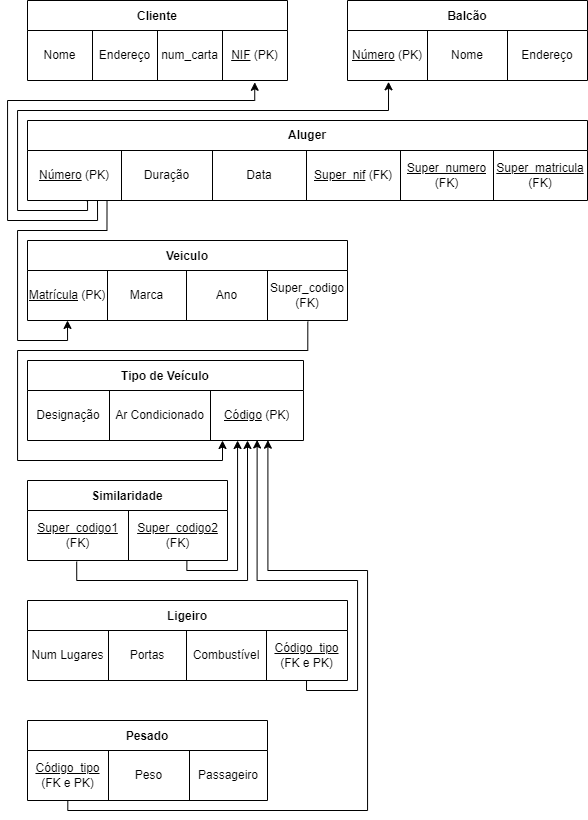

The diagram above was exported from draw.io. Its source (the exported page's mxGraphModel, read from the mxfile embedded in the PNG):
<mxGraphModel dx="1673" dy="1008" grid="1" gridSize="10" guides="1" tooltips="1" connect="1" arrows="1" fold="1" page="1" pageScale="1" pageWidth="827" pageHeight="1169" math="0" shadow="0">
  <root>
    <mxCell id="0" />
    <mxCell id="1" parent="0" />
    <mxCell id="2RSAtowy67wl-P5qB3Wk-16" value="Cliente" style="shape=table;startSize=30;container=1;collapsible=0;childLayout=tableLayout;fontStyle=1;align=center;" parent="1" vertex="1">
      <mxGeometry x="120" y="160" width="260" height="80" as="geometry" />
    </mxCell>
    <mxCell id="2RSAtowy67wl-P5qB3Wk-17" value="" style="shape=tableRow;horizontal=0;startSize=0;swimlaneHead=0;swimlaneBody=0;top=0;left=0;bottom=0;right=0;collapsible=0;dropTarget=0;fillColor=none;points=[[0,0.5],[1,0.5]];portConstraint=eastwest;" parent="2RSAtowy67wl-P5qB3Wk-16" vertex="1">
      <mxGeometry y="30" width="260" height="50" as="geometry" />
    </mxCell>
    <mxCell id="2RSAtowy67wl-P5qB3Wk-18" value="Nome" style="shape=partialRectangle;html=1;whiteSpace=wrap;connectable=0;fillColor=none;top=0;left=0;bottom=0;right=0;overflow=hidden;" parent="2RSAtowy67wl-P5qB3Wk-17" vertex="1">
      <mxGeometry width="65" height="50" as="geometry">
        <mxRectangle width="65" height="50" as="alternateBounds" />
      </mxGeometry>
    </mxCell>
    <mxCell id="2RSAtowy67wl-P5qB3Wk-19" value="Endereço" style="shape=partialRectangle;html=1;whiteSpace=wrap;connectable=0;fillColor=none;top=0;left=0;bottom=0;right=0;overflow=hidden;" parent="2RSAtowy67wl-P5qB3Wk-17" vertex="1">
      <mxGeometry x="65" width="65" height="50" as="geometry">
        <mxRectangle width="65" height="50" as="alternateBounds" />
      </mxGeometry>
    </mxCell>
    <mxCell id="2RSAtowy67wl-P5qB3Wk-20" value="num_carta" style="shape=partialRectangle;html=1;whiteSpace=wrap;connectable=0;fillColor=none;top=0;left=0;bottom=0;right=0;overflow=hidden;" parent="2RSAtowy67wl-P5qB3Wk-17" vertex="1">
      <mxGeometry x="130" width="65" height="50" as="geometry">
        <mxRectangle width="65" height="50" as="alternateBounds" />
      </mxGeometry>
    </mxCell>
    <mxCell id="2RSAtowy67wl-P5qB3Wk-29" value="&lt;u&gt;NIF&lt;/u&gt;&amp;nbsp;(PK)" style="shape=partialRectangle;html=1;whiteSpace=wrap;connectable=0;fillColor=none;top=0;left=0;bottom=0;right=0;overflow=hidden;" parent="2RSAtowy67wl-P5qB3Wk-17" vertex="1">
      <mxGeometry x="195" width="65" height="50" as="geometry">
        <mxRectangle width="65" height="50" as="alternateBounds" />
      </mxGeometry>
    </mxCell>
    <mxCell id="ERjMM8lQykCj0V32fZu7-1" value="Aluger" style="shape=table;startSize=30;container=1;collapsible=0;childLayout=tableLayout;fontStyle=1;align=center;whiteSpace=wrap;" parent="1" vertex="1">
      <mxGeometry x="120" y="280" width="560" height="80" as="geometry" />
    </mxCell>
    <mxCell id="ERjMM8lQykCj0V32fZu7-2" value="" style="shape=tableRow;horizontal=0;startSize=0;swimlaneHead=0;swimlaneBody=0;top=0;left=0;bottom=0;right=0;collapsible=0;dropTarget=0;fillColor=none;points=[[0,0.5],[1,0.5]];portConstraint=eastwest;" parent="ERjMM8lQykCj0V32fZu7-1" vertex="1">
      <mxGeometry y="30" width="560" height="50" as="geometry" />
    </mxCell>
    <mxCell id="ERjMM8lQykCj0V32fZu7-3" value="&lt;u&gt;Número&lt;/u&gt;&amp;nbsp;(PK)" style="shape=partialRectangle;html=1;whiteSpace=wrap;connectable=0;fillColor=none;top=0;left=0;bottom=0;right=0;overflow=hidden;" parent="ERjMM8lQykCj0V32fZu7-2" vertex="1">
      <mxGeometry width="94" height="50" as="geometry">
        <mxRectangle width="94" height="50" as="alternateBounds" />
      </mxGeometry>
    </mxCell>
    <mxCell id="ERjMM8lQykCj0V32fZu7-4" value="Duração" style="shape=partialRectangle;html=1;whiteSpace=wrap;connectable=0;fillColor=none;top=0;left=0;bottom=0;right=0;overflow=hidden;" parent="ERjMM8lQykCj0V32fZu7-2" vertex="1">
      <mxGeometry x="94" width="91" height="50" as="geometry">
        <mxRectangle width="91" height="50" as="alternateBounds" />
      </mxGeometry>
    </mxCell>
    <mxCell id="ERjMM8lQykCj0V32fZu7-5" value="Data" style="shape=partialRectangle;html=1;whiteSpace=wrap;connectable=0;fillColor=none;top=0;left=0;bottom=0;right=0;overflow=hidden;" parent="ERjMM8lQykCj0V32fZu7-2" vertex="1">
      <mxGeometry x="185" width="94" height="50" as="geometry">
        <mxRectangle width="94" height="50" as="alternateBounds" />
      </mxGeometry>
    </mxCell>
    <mxCell id="xyYoALWSUkxfO5FwVvGS-1" value="&lt;u&gt;Super_nif&lt;/u&gt; (FK)" style="shape=partialRectangle;html=1;whiteSpace=wrap;connectable=0;fillColor=none;top=0;left=0;bottom=0;right=0;overflow=hidden;" parent="ERjMM8lQykCj0V32fZu7-2" vertex="1">
      <mxGeometry x="279" width="94" height="50" as="geometry">
        <mxRectangle width="94" height="50" as="alternateBounds" />
      </mxGeometry>
    </mxCell>
    <mxCell id="xyYoALWSUkxfO5FwVvGS-2" value="&lt;u&gt;Super_numero&lt;br&gt;&lt;/u&gt;(FK)" style="shape=partialRectangle;html=1;connectable=0;fillColor=none;top=0;left=0;bottom=0;right=0;overflow=hidden;whiteSpace=wrap;" parent="ERjMM8lQykCj0V32fZu7-2" vertex="1">
      <mxGeometry x="373" width="93" height="50" as="geometry">
        <mxRectangle width="93" height="50" as="alternateBounds" />
      </mxGeometry>
    </mxCell>
    <mxCell id="xyYoALWSUkxfO5FwVvGS-3" value="&lt;u&gt;Super_matricula&lt;/u&gt;&lt;br&gt;(FK)" style="shape=partialRectangle;html=1;whiteSpace=wrap;connectable=0;fillColor=none;top=0;left=0;bottom=0;right=0;overflow=hidden;" parent="ERjMM8lQykCj0V32fZu7-2" vertex="1">
      <mxGeometry x="466" width="94" height="50" as="geometry">
        <mxRectangle width="94" height="50" as="alternateBounds" />
      </mxGeometry>
    </mxCell>
    <mxCell id="ERjMM8lQykCj0V32fZu7-7" value="Balcão" style="shape=table;startSize=30;container=1;collapsible=0;childLayout=tableLayout;fontStyle=1;align=center;" parent="1" vertex="1">
      <mxGeometry x="440" y="160" width="240" height="80" as="geometry" />
    </mxCell>
    <mxCell id="ERjMM8lQykCj0V32fZu7-8" value="" style="shape=tableRow;horizontal=0;startSize=0;swimlaneHead=0;swimlaneBody=0;top=0;left=0;bottom=0;right=0;collapsible=0;dropTarget=0;fillColor=none;points=[[0,0.5],[1,0.5]];portConstraint=eastwest;" parent="ERjMM8lQykCj0V32fZu7-7" vertex="1">
      <mxGeometry y="30" width="240" height="50" as="geometry" />
    </mxCell>
    <mxCell id="ERjMM8lQykCj0V32fZu7-9" value="&lt;u&gt;Número&lt;/u&gt;&amp;nbsp;(PK)" style="shape=partialRectangle;html=1;whiteSpace=wrap;connectable=0;fillColor=none;top=0;left=0;bottom=0;right=0;overflow=hidden;" parent="ERjMM8lQykCj0V32fZu7-8" vertex="1">
      <mxGeometry width="80" height="50" as="geometry">
        <mxRectangle width="80" height="50" as="alternateBounds" />
      </mxGeometry>
    </mxCell>
    <mxCell id="ERjMM8lQykCj0V32fZu7-10" value="Nome" style="shape=partialRectangle;html=1;whiteSpace=wrap;connectable=0;fillColor=none;top=0;left=0;bottom=0;right=0;overflow=hidden;" parent="ERjMM8lQykCj0V32fZu7-8" vertex="1">
      <mxGeometry x="80" width="80" height="50" as="geometry">
        <mxRectangle width="80" height="50" as="alternateBounds" />
      </mxGeometry>
    </mxCell>
    <mxCell id="ERjMM8lQykCj0V32fZu7-11" value="Endereço" style="shape=partialRectangle;html=1;whiteSpace=wrap;connectable=0;fillColor=none;top=0;left=0;bottom=0;right=0;overflow=hidden;" parent="ERjMM8lQykCj0V32fZu7-8" vertex="1">
      <mxGeometry x="160" width="80" height="50" as="geometry">
        <mxRectangle width="80" height="50" as="alternateBounds" />
      </mxGeometry>
    </mxCell>
    <mxCell id="ERjMM8lQykCj0V32fZu7-12" value="Veiculo" style="shape=table;startSize=30;container=1;collapsible=0;childLayout=tableLayout;fontStyle=1;align=center;" parent="1" vertex="1">
      <mxGeometry x="120" y="400" width="320" height="80" as="geometry" />
    </mxCell>
    <mxCell id="ERjMM8lQykCj0V32fZu7-13" value="" style="shape=tableRow;horizontal=0;startSize=0;swimlaneHead=0;swimlaneBody=0;top=0;left=0;bottom=0;right=0;collapsible=0;dropTarget=0;fillColor=none;points=[[0,0.5],[1,0.5]];portConstraint=eastwest;" parent="ERjMM8lQykCj0V32fZu7-12" vertex="1">
      <mxGeometry y="30" width="320" height="50" as="geometry" />
    </mxCell>
    <mxCell id="ERjMM8lQykCj0V32fZu7-14" value="&lt;u&gt;Matrícula&lt;/u&gt;&amp;nbsp;(PK)" style="shape=partialRectangle;html=1;whiteSpace=wrap;connectable=0;fillColor=none;top=0;left=0;bottom=0;right=0;overflow=hidden;" parent="ERjMM8lQykCj0V32fZu7-13" vertex="1">
      <mxGeometry width="80" height="50" as="geometry">
        <mxRectangle width="80" height="50" as="alternateBounds" />
      </mxGeometry>
    </mxCell>
    <mxCell id="ERjMM8lQykCj0V32fZu7-15" value="Marca" style="shape=partialRectangle;html=1;whiteSpace=wrap;connectable=0;fillColor=none;top=0;left=0;bottom=0;right=0;overflow=hidden;" parent="ERjMM8lQykCj0V32fZu7-13" vertex="1">
      <mxGeometry x="80" width="79" height="50" as="geometry">
        <mxRectangle width="79" height="50" as="alternateBounds" />
      </mxGeometry>
    </mxCell>
    <mxCell id="ERjMM8lQykCj0V32fZu7-16" value="Ano" style="shape=partialRectangle;html=1;whiteSpace=wrap;connectable=0;fillColor=none;top=0;left=0;bottom=0;right=0;overflow=hidden;" parent="ERjMM8lQykCj0V32fZu7-13" vertex="1">
      <mxGeometry x="159" width="81" height="50" as="geometry">
        <mxRectangle width="81" height="50" as="alternateBounds" />
      </mxGeometry>
    </mxCell>
    <mxCell id="xyYoALWSUkxfO5FwVvGS-7" value="Super_codigo (FK)" style="shape=partialRectangle;html=1;whiteSpace=wrap;connectable=0;fillColor=none;top=0;left=0;bottom=0;right=0;overflow=hidden;" parent="ERjMM8lQykCj0V32fZu7-13" vertex="1">
      <mxGeometry x="240" width="80" height="50" as="geometry">
        <mxRectangle width="80" height="50" as="alternateBounds" />
      </mxGeometry>
    </mxCell>
    <mxCell id="ERjMM8lQykCj0V32fZu7-17" value="Tipo de Veículo" style="shape=table;startSize=30;container=1;collapsible=0;childLayout=tableLayout;fontStyle=1;align=center;" parent="1" vertex="1">
      <mxGeometry x="120" y="520" width="276" height="80" as="geometry" />
    </mxCell>
    <mxCell id="ERjMM8lQykCj0V32fZu7-18" value="" style="shape=tableRow;horizontal=0;startSize=0;swimlaneHead=0;swimlaneBody=0;top=0;left=0;bottom=0;right=0;collapsible=0;dropTarget=0;fillColor=none;points=[[0,0.5],[1,0.5]];portConstraint=eastwest;" parent="ERjMM8lQykCj0V32fZu7-17" vertex="1">
      <mxGeometry y="30" width="276" height="50" as="geometry" />
    </mxCell>
    <mxCell id="ERjMM8lQykCj0V32fZu7-19" value="Designação" style="shape=partialRectangle;html=1;whiteSpace=wrap;connectable=0;fillColor=none;top=0;left=0;bottom=0;right=0;overflow=hidden;" parent="ERjMM8lQykCj0V32fZu7-18" vertex="1">
      <mxGeometry width="82" height="50" as="geometry">
        <mxRectangle width="82" height="50" as="alternateBounds" />
      </mxGeometry>
    </mxCell>
    <mxCell id="ERjMM8lQykCj0V32fZu7-20" value="Ar Condicionado" style="shape=partialRectangle;html=1;whiteSpace=wrap;connectable=0;fillColor=none;top=0;left=0;bottom=0;right=0;overflow=hidden;" parent="ERjMM8lQykCj0V32fZu7-18" vertex="1">
      <mxGeometry x="82" width="101" height="50" as="geometry">
        <mxRectangle width="101" height="50" as="alternateBounds" />
      </mxGeometry>
    </mxCell>
    <mxCell id="ERjMM8lQykCj0V32fZu7-21" value="&lt;u&gt;Código&lt;/u&gt;&amp;nbsp;(PK)" style="shape=partialRectangle;html=1;whiteSpace=wrap;connectable=0;fillColor=none;top=0;left=0;bottom=0;right=0;overflow=hidden;" parent="ERjMM8lQykCj0V32fZu7-18" vertex="1">
      <mxGeometry x="183" width="93" height="50" as="geometry">
        <mxRectangle width="93" height="50" as="alternateBounds" />
      </mxGeometry>
    </mxCell>
    <mxCell id="ERjMM8lQykCj0V32fZu7-25" value="Ligeiro" style="shape=table;startSize=30;container=1;collapsible=0;childLayout=tableLayout;fontStyle=1;align=center;" parent="1" vertex="1">
      <mxGeometry x="120" y="760" width="320" height="80" as="geometry" />
    </mxCell>
    <mxCell id="ERjMM8lQykCj0V32fZu7-26" value="" style="shape=tableRow;horizontal=0;startSize=0;swimlaneHead=0;swimlaneBody=0;top=0;left=0;bottom=0;right=0;collapsible=0;dropTarget=0;fillColor=none;points=[[0,0.5],[1,0.5]];portConstraint=eastwest;" parent="ERjMM8lQykCj0V32fZu7-25" vertex="1">
      <mxGeometry y="30" width="320" height="50" as="geometry" />
    </mxCell>
    <mxCell id="ERjMM8lQykCj0V32fZu7-27" value="Num Lugares" style="shape=partialRectangle;html=1;whiteSpace=wrap;connectable=0;fillColor=none;top=0;left=0;bottom=0;right=0;overflow=hidden;" parent="ERjMM8lQykCj0V32fZu7-26" vertex="1">
      <mxGeometry width="81" height="50" as="geometry">
        <mxRectangle width="81" height="50" as="alternateBounds" />
      </mxGeometry>
    </mxCell>
    <mxCell id="ERjMM8lQykCj0V32fZu7-28" value="Portas" style="shape=partialRectangle;html=1;whiteSpace=wrap;connectable=0;fillColor=none;top=0;left=0;bottom=0;right=0;overflow=hidden;" parent="ERjMM8lQykCj0V32fZu7-26" vertex="1">
      <mxGeometry x="81" width="78" height="50" as="geometry">
        <mxRectangle width="78" height="50" as="alternateBounds" />
      </mxGeometry>
    </mxCell>
    <mxCell id="ERjMM8lQykCj0V32fZu7-29" value="Combustível" style="shape=partialRectangle;html=1;whiteSpace=wrap;connectable=0;fillColor=none;top=0;left=0;bottom=0;right=0;overflow=hidden;" parent="ERjMM8lQykCj0V32fZu7-26" vertex="1">
      <mxGeometry x="159" width="80" height="50" as="geometry">
        <mxRectangle width="80" height="50" as="alternateBounds" />
      </mxGeometry>
    </mxCell>
    <mxCell id="xyYoALWSUkxfO5FwVvGS-19" value="&lt;u&gt;Código_tipo&lt;br&gt;&lt;/u&gt;(FK e PK)" style="shape=partialRectangle;html=1;whiteSpace=wrap;connectable=0;fillColor=none;top=0;left=0;bottom=0;right=0;overflow=hidden;" parent="ERjMM8lQykCj0V32fZu7-26" vertex="1">
      <mxGeometry x="239" width="81" height="50" as="geometry">
        <mxRectangle width="81" height="50" as="alternateBounds" />
      </mxGeometry>
    </mxCell>
    <mxCell id="ERjMM8lQykCj0V32fZu7-30" value="Pesado" style="shape=table;startSize=30;container=1;collapsible=0;childLayout=tableLayout;fontStyle=1;align=center;" parent="1" vertex="1">
      <mxGeometry x="120" y="880" width="240" height="80" as="geometry" />
    </mxCell>
    <mxCell id="ERjMM8lQykCj0V32fZu7-31" value="" style="shape=tableRow;horizontal=0;startSize=0;swimlaneHead=0;swimlaneBody=0;top=0;left=0;bottom=0;right=0;collapsible=0;dropTarget=0;fillColor=none;points=[[0,0.5],[1,0.5]];portConstraint=eastwest;" parent="ERjMM8lQykCj0V32fZu7-30" vertex="1">
      <mxGeometry y="30" width="240" height="50" as="geometry" />
    </mxCell>
    <mxCell id="xyYoALWSUkxfO5FwVvGS-20" value="&lt;u&gt;Código_tipo&lt;/u&gt;&lt;br&gt;(FK e PK)" style="shape=partialRectangle;html=1;whiteSpace=wrap;connectable=0;fillColor=none;top=0;left=0;bottom=0;right=0;overflow=hidden;" parent="ERjMM8lQykCj0V32fZu7-31" vertex="1">
      <mxGeometry width="81" height="50" as="geometry">
        <mxRectangle width="81" height="50" as="alternateBounds" />
      </mxGeometry>
    </mxCell>
    <mxCell id="ERjMM8lQykCj0V32fZu7-32" value="Peso" style="shape=partialRectangle;html=1;whiteSpace=wrap;connectable=0;fillColor=none;top=0;left=0;bottom=0;right=0;overflow=hidden;" parent="ERjMM8lQykCj0V32fZu7-31" vertex="1">
      <mxGeometry x="81" width="81" height="50" as="geometry">
        <mxRectangle width="81" height="50" as="alternateBounds" />
      </mxGeometry>
    </mxCell>
    <mxCell id="ERjMM8lQykCj0V32fZu7-33" value="Passageiro" style="shape=partialRectangle;html=1;whiteSpace=wrap;connectable=0;fillColor=none;top=0;left=0;bottom=0;right=0;overflow=hidden;" parent="ERjMM8lQykCj0V32fZu7-31" vertex="1">
      <mxGeometry x="162" width="78" height="50" as="geometry">
        <mxRectangle width="78" height="50" as="alternateBounds" />
      </mxGeometry>
    </mxCell>
    <mxCell id="xyYoALWSUkxfO5FwVvGS-4" value="" style="endArrow=classic;html=1;rounded=0;exitX=0.125;exitY=1;exitDx=0;exitDy=0;exitPerimeter=0;entryX=0.874;entryY=1.036;entryDx=0;entryDy=0;entryPerimeter=0;edgeStyle=orthogonalEdgeStyle;" parent="1" source="ERjMM8lQykCj0V32fZu7-2" target="2RSAtowy67wl-P5qB3Wk-17" edge="1">
      <mxGeometry width="50" height="50" relative="1" as="geometry">
        <mxPoint x="140" y="400" as="sourcePoint" />
        <mxPoint x="190" y="350" as="targetPoint" />
        <Array as="points">
          <mxPoint x="190" y="380" />
          <mxPoint x="100" y="380" />
          <mxPoint x="100" y="260" />
          <mxPoint x="347" y="260" />
        </Array>
      </mxGeometry>
    </mxCell>
    <mxCell id="xyYoALWSUkxfO5FwVvGS-5" value="" style="endArrow=classic;html=1;rounded=0;edgeStyle=orthogonalEdgeStyle;exitX=0.142;exitY=0.994;exitDx=0;exitDy=0;exitPerimeter=0;entryX=0.125;entryY=0.999;entryDx=0;entryDy=0;entryPerimeter=0;" parent="1" source="ERjMM8lQykCj0V32fZu7-2" target="ERjMM8lQykCj0V32fZu7-13" edge="1">
      <mxGeometry width="50" height="50" relative="1" as="geometry">
        <mxPoint x="130" y="550" as="sourcePoint" />
        <mxPoint x="180" y="500" as="targetPoint" />
        <Array as="points">
          <mxPoint x="199" y="390" />
          <mxPoint x="110" y="390" />
          <mxPoint x="110" y="500" />
          <mxPoint x="160" y="500" />
        </Array>
      </mxGeometry>
    </mxCell>
    <mxCell id="xyYoALWSUkxfO5FwVvGS-6" value="" style="endArrow=classic;html=1;rounded=0;entryX=0.171;entryY=1.026;entryDx=0;entryDy=0;entryPerimeter=0;edgeStyle=orthogonalEdgeStyle;exitX=0.105;exitY=1.003;exitDx=0;exitDy=0;exitPerimeter=0;" parent="1" source="ERjMM8lQykCj0V32fZu7-2" target="ERjMM8lQykCj0V32fZu7-8" edge="1">
      <mxGeometry width="50" height="50" relative="1" as="geometry">
        <mxPoint x="170" y="360" as="sourcePoint" />
        <mxPoint x="363.35799999999995" y="251.79999999999995" as="targetPoint" />
        <Array as="points">
          <mxPoint x="180" y="360" />
          <mxPoint x="180" y="370" />
          <mxPoint x="110" y="370" />
          <mxPoint x="110" y="270" />
          <mxPoint x="481" y="270" />
        </Array>
      </mxGeometry>
    </mxCell>
    <mxCell id="xyYoALWSUkxfO5FwVvGS-8" style="edgeStyle=orthogonalEdgeStyle;rounded=0;orthogonalLoop=1;jettySize=auto;html=1;exitX=0.876;exitY=1.022;exitDx=0;exitDy=0;exitPerimeter=0;" parent="1" source="ERjMM8lQykCj0V32fZu7-13" edge="1">
      <mxGeometry relative="1" as="geometry">
        <mxPoint x="315" y="600" as="targetPoint" />
        <Array as="points">
          <mxPoint x="400" y="510" />
          <mxPoint x="110" y="510" />
          <mxPoint x="110" y="620" />
          <mxPoint x="315" y="620" />
        </Array>
      </mxGeometry>
    </mxCell>
    <mxCell id="xyYoALWSUkxfO5FwVvGS-10" value="Similaridade" style="shape=table;startSize=30;container=1;collapsible=0;childLayout=tableLayout;fontStyle=1;align=center;" parent="1" vertex="1">
      <mxGeometry x="120" y="640" width="200" height="80" as="geometry" />
    </mxCell>
    <mxCell id="xyYoALWSUkxfO5FwVvGS-11" value="" style="shape=tableRow;horizontal=0;startSize=0;swimlaneHead=0;swimlaneBody=0;top=0;left=0;bottom=0;right=0;collapsible=0;dropTarget=0;fillColor=none;points=[[0,0.5],[1,0.5]];portConstraint=eastwest;" parent="xyYoALWSUkxfO5FwVvGS-10" vertex="1">
      <mxGeometry y="30" width="200" height="50" as="geometry" />
    </mxCell>
    <mxCell id="xyYoALWSUkxfO5FwVvGS-12" value="&lt;u&gt;Super_codigo1&lt;br&gt;&lt;/u&gt;(FK)" style="shape=partialRectangle;html=1;whiteSpace=wrap;connectable=0;fillColor=none;top=0;left=0;bottom=0;right=0;overflow=hidden;" parent="xyYoALWSUkxfO5FwVvGS-11" vertex="1">
      <mxGeometry width="101" height="50" as="geometry">
        <mxRectangle width="101" height="50" as="alternateBounds" />
      </mxGeometry>
    </mxCell>
    <mxCell id="xyYoALWSUkxfO5FwVvGS-13" value="&lt;u&gt;Super_codigo2&lt;/u&gt;&lt;br&gt;(FK)" style="shape=partialRectangle;html=1;whiteSpace=wrap;connectable=0;fillColor=none;top=0;left=0;bottom=0;right=0;overflow=hidden;" parent="xyYoALWSUkxfO5FwVvGS-11" vertex="1">
      <mxGeometry x="101" width="99" height="50" as="geometry">
        <mxRectangle width="99" height="50" as="alternateBounds" />
      </mxGeometry>
    </mxCell>
    <mxCell id="xyYoALWSUkxfO5FwVvGS-16" value="" style="endArrow=classic;html=1;rounded=0;edgeStyle=orthogonalEdgeStyle;exitX=0.246;exitY=1.022;exitDx=0;exitDy=0;exitPerimeter=0;" parent="1" source="xyYoALWSUkxfO5FwVvGS-11" edge="1">
      <mxGeometry width="50" height="50" relative="1" as="geometry">
        <mxPoint x="370" y="790" as="sourcePoint" />
        <mxPoint x="340" y="600" as="targetPoint" />
        <Array as="points">
          <mxPoint x="169" y="740" />
          <mxPoint x="340" y="740" />
        </Array>
      </mxGeometry>
    </mxCell>
    <mxCell id="xyYoALWSUkxfO5FwVvGS-18" value="" style="endArrow=classic;html=1;rounded=0;edgeStyle=orthogonalEdgeStyle;exitX=0.797;exitY=1.003;exitDx=0;exitDy=0;exitPerimeter=0;" parent="1" source="xyYoALWSUkxfO5FwVvGS-11" edge="1">
      <mxGeometry width="50" height="50" relative="1" as="geometry">
        <mxPoint x="179.19999999999993" y="731.1" as="sourcePoint" />
        <mxPoint x="330" y="600" as="targetPoint" />
        <Array as="points">
          <mxPoint x="279" y="730" />
          <mxPoint x="330" y="730" />
          <mxPoint x="330" y="600" />
        </Array>
      </mxGeometry>
    </mxCell>
    <mxCell id="xyYoALWSUkxfO5FwVvGS-21" value="" style="endArrow=classic;html=1;rounded=0;exitX=0.872;exitY=0.999;exitDx=0;exitDy=0;exitPerimeter=0;edgeStyle=orthogonalEdgeStyle;entryX=0.832;entryY=0.989;entryDx=0;entryDy=0;entryPerimeter=0;" parent="1" source="ERjMM8lQykCj0V32fZu7-26" target="ERjMM8lQykCj0V32fZu7-18" edge="1">
      <mxGeometry width="50" height="50" relative="1" as="geometry">
        <mxPoint x="490" y="860" as="sourcePoint" />
        <mxPoint x="390" y="670" as="targetPoint" />
        <Array as="points">
          <mxPoint x="399" y="850" />
          <mxPoint x="450" y="850" />
          <mxPoint x="450" y="740" />
          <mxPoint x="350" y="740" />
        </Array>
      </mxGeometry>
    </mxCell>
    <mxCell id="xyYoALWSUkxfO5FwVvGS-22" value="" style="endArrow=classic;html=1;rounded=0;exitX=0.168;exitY=1.008;exitDx=0;exitDy=0;exitPerimeter=0;edgeStyle=orthogonalEdgeStyle;entryX=0.871;entryY=0.994;entryDx=0;entryDy=0;entryPerimeter=0;" parent="1" source="ERjMM8lQykCj0V32fZu7-31" target="ERjMM8lQykCj0V32fZu7-18" edge="1">
      <mxGeometry width="50" height="50" relative="1" as="geometry">
        <mxPoint x="409.03999999999996" y="849.95" as="sourcePoint" />
        <mxPoint x="360" y="600" as="targetPoint" />
        <Array as="points">
          <mxPoint x="160" y="970" />
          <mxPoint x="460" y="970" />
          <mxPoint x="460" y="730" />
          <mxPoint x="360" y="730" />
        </Array>
      </mxGeometry>
    </mxCell>
  </root>
</mxGraphModel>